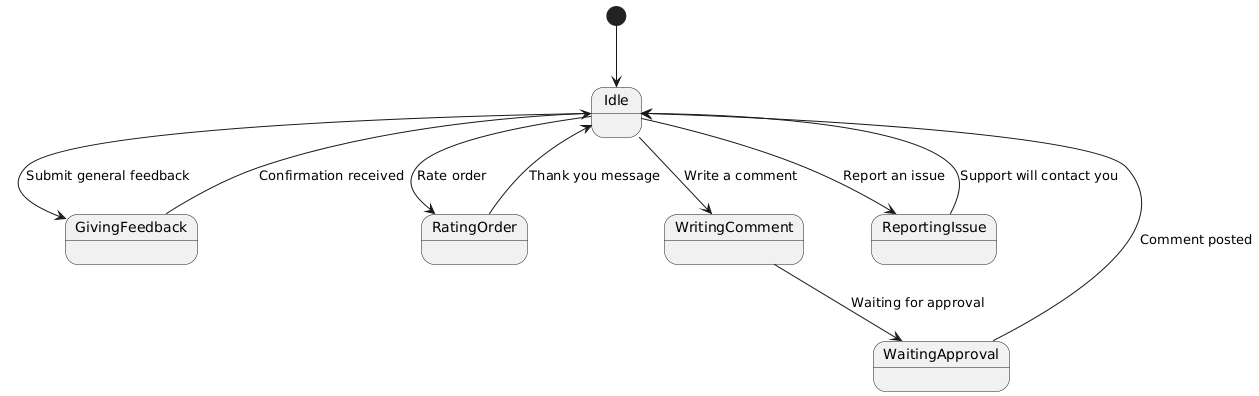

The diagram above was rendered by PlantUML. Its source (embedded in the PNG):
@startuml
[*] --> Idle

Idle --> GivingFeedback : Submit general feedback
GivingFeedback --> Idle : Confirmation received

Idle --> RatingOrder : Rate order
RatingOrder --> Idle : Thank you message

Idle --> WritingComment : Write a comment
WritingComment --> WaitingApproval : Waiting for approval
WaitingApproval --> Idle : Comment posted

Idle --> ReportingIssue : Report an issue
ReportingIssue --> Idle : Support will contact you
@enduml